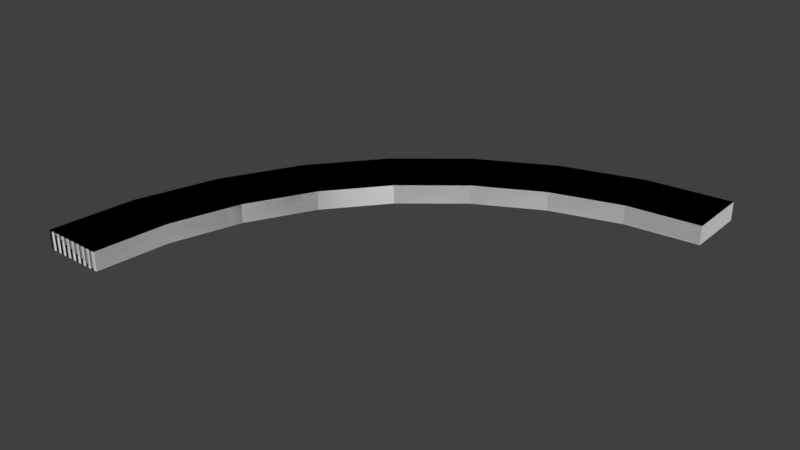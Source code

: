 # Source: quarterCircle.blend  (saved by Blender 2.81.16; exported with 4.5.12 LTS)
import bpy
from mathutils import Matrix  # noqa: F401  (used for matrix-valued properties, if any)

bpy.ops.wm.read_factory_settings(use_empty=True)
scene = bpy.context.scene
scene.name = 'Scene'

# ---- collections
col_collection_1 = bpy.data.collections.new('Collection 1'); scene.collection.children.link(col_collection_1)

# ---- world
world_world = bpy.data.worlds.new('World'); scene.world = world_world
world_world.color = (0.05088, 0.05088, 0.05088)
world_world.use_sun_shadow = False
world_world.sun_shadow_jitter_overblur = 0.0
world_world.cycles.sampling_method = 'MANUAL'

# ---- meshes
me_quartercircle = bpy.data.meshes.new('quarterCircle')
me_quartercircle.from_pydata([(0.0, 1.0, -1.0), (0.0, 1.0, -0.9562), (-1.0, 9.656e-07, -1.0), (-1.0, 9.656e-07, -0.9562), (-0.9808, 0.1951, -1.0), (-0.9808, 0.1951, -0.9562), (-0.9239, 0.3827, -1.0), (-0.9239, 0.3827, -0.9562), (-0.8315, 0.5556, -1.0), (-0.8315, 0.5556, -0.9562), (-0.7071, 0.7071, -1.0), (-0.7071, 0.7071, -0.9562), (-0.5556, 0.8315, -1.0), (-0.5556, 0.8315, -0.9562), (-0.3827, 0.9239, -1.0), (-0.3827, 0.9239, -0.9562), (-0.1951, 0.9808, -1.0), (-0.1951, 0.9808, -0.9562), (-5.489e-08, 0.8542, -1.0), (-5.489e-08, 0.8542, -0.9562), (-0.8542, 8.308e-07, -1.0), (-0.8542, 8.308e-07, -0.9562), (-0.8378, 0.1666, -1.0), (-0.8378, 0.1666, -0.9562), (-0.7892, 0.3269, -1.0), (-0.7892, 0.3269, -0.9562), (-0.7103, 0.4746, -1.0), (-0.7103, 0.4746, -0.9562), (-0.604, 0.604, -1.0), (-0.604, 0.604, -0.9562), (-0.4746, 0.7103, -1.0), (-0.4746, 0.7103, -0.9562), (-0.3269, 0.7892, -1.0), (-0.3269, 0.7892, -0.9562), (-0.1666, 0.8378, -1.0), (-0.1666, 0.8378, -0.9562), (-1.0, 9.656e-07, -0.9562), (-1.0, 9.656e-07, -1.0), (-0.9808, 0.1951, -1.0), (-0.9808, 0.1951, -0.9562), (-0.9239, 0.3827, -1.0), (-0.9239, 0.3827, -0.9562), (-0.8315, 0.5556, -1.0), (-0.8315, 0.5556, -0.9562), (-0.7071, 0.7071, -1.0), (-0.7071, 0.7071, -0.9562), (-0.5556, 0.8315, -1.0), (-0.5556, 0.8315, -0.9562), (-0.3827, 0.9239, -1.0), (-0.3827, 0.9239, -0.9562), (-0.1951, 0.9808, -0.9562), (-0.8542, 8.308e-07, -0.9562), (-0.8542, 8.308e-07, -1.0), (-0.8378, 0.1666, -1.0), (-0.8378, 0.1666, -0.9562), (-0.7892, 0.3269, -1.0), (-0.7892, 0.3269, -0.9562), (-0.7103, 0.4746, -1.0), (-0.7103, 0.4746, -0.9562), (-0.604, 0.604, -1.0), (-0.604, 0.604, -0.9562), (-0.4746, 0.7103, -1.0), (-0.4746, 0.7103, -0.9562), (-0.3269, 0.7892, -1.0), (-0.3269, 0.7892, -0.9562), (-0.1666, 0.8378, -1.0), (-0.1666, 0.8378, -0.9562)], [], [(2, 3, 5, 4), (4, 5, 7, 6), (6, 7, 9, 8), (8, 9, 11, 10), (10, 11, 13, 12), (12, 13, 15, 14), (14, 15, 17, 16), (16, 17, 1, 0), (20, 22, 23, 21), (22, 24, 25, 23), (24, 26, 27, 25), (26, 28, 29, 27), (28, 30, 31, 29), (30, 32, 33, 31), (32, 34, 35, 33), (34, 18, 19, 35), (4, 22, 20, 2), (3, 21, 23, 5), (6, 24, 22, 4), (5, 23, 25, 7), (8, 26, 24, 6), (7, 25, 27, 9), (10, 28, 26, 8), (9, 27, 29, 11), (12, 30, 28, 10), (11, 29, 31, 13), (14, 32, 30, 12), (13, 31, 33, 15), (16, 34, 32, 14), (15, 33, 35, 17), (0, 18, 34, 16), (17, 35, 19, 1), (3, 5, 7, 9, 11, 13, 15, 17, 1, 19, 35, 33, 31, 29, 27, 25, 23, 21), (3, 2, 20, 21), (37, 38, 39, 36), (38, 40, 41, 39), (40, 42, 43, 41), (42, 44, 45, 43), (44, 46, 47, 45), (46, 48, 49, 47), (52, 51, 54, 53), (53, 54, 56, 55), (55, 56, 58, 57), (57, 58, 60, 59), (59, 60, 62, 61), (61, 62, 64, 63), (63, 64, 66, 65), (38, 37, 52, 53), (36, 39, 54, 51), (40, 38, 53, 55), (39, 41, 56, 54), (42, 40, 55, 57), (41, 43, 58, 56), (44, 42, 57, 59), (43, 45, 60, 58), (46, 44, 59, 61), (45, 47, 62, 60), (48, 46, 61, 63), (47, 49, 64, 62), (49, 50, 66, 64), (36, 51, 52, 37), (34, 18, 19, 35, 65, 66), (18, 0, 1, 19)])
_uv = me_quartercircle.uv_layers.new(name='UVMap')
_uv.uv.foreach_set('vector', [1.0, 0.4075, 0.9764, 0.4075, 0.9764, 0.3047, 1.0, 0.3047, 1.0, 0.3047, 0.9764, 0.3047, 0.9764, 0.1998, 1.0, 0.1998, 1.0, 0.1998, 0.9764, 0.1998, 0.9764, 0.0969, 1.0, 0.0969, 1.0, 0.0969, 0.9764, 0.0969, 0.9764, 3.189e-08, 1.0, 0.0, 1.0, 0.8144, 0.9764, 0.8144, 0.9764, 0.7181, 1.0, 0.7181, 1.0, 0.7181, 0.9764, 0.7181, 0.9764, 0.6156, 1.0, 0.6156, 1.0, 0.6156, 0.9764, 0.6156, 0.9764, 0.5107, 1.0, 0.5107, 1.0, 0.5107, 0.9764, 0.5107, 0.9764, 0.4075, 1.0, 0.4075, 0.8911, 0.5945, 0.8911, 0.6831, 0.8675, 0.6831, 0.8675, 0.5945, 0.8911, 0.6831, 0.8911, 0.7726, 0.8675, 0.7726, 0.8675, 0.6831, 0.8911, 0.7726, 0.8911, 0.8596, 0.8675, 0.8596, 0.8675, 0.7726, 0.8911, 0.8596, 0.8911, 0.9409, 0.8675, 0.9409, 0.8675, 0.8596, 0.8911, 0.9405, 0.8911, 0.8595, 0.9146, 0.8595, 0.9146, 0.9405, 0.8911, 0.8595, 0.8911, 0.7726, 0.9146, 0.7726, 0.9146, 0.8595, 0.8911, 0.7726, 0.8911, 0.6831, 0.9146, 0.6831, 0.9146, 0.7726, 0.8911, 0.6831, 0.8911, 0.5945, 0.9146, 0.5945, 0.9146, 0.6831, 0.3041, 0.6756, 0.3694, 0.6323, 0.4266, 0.7015, 0.3711, 0.7567, 0.5844, 0.0, 0.6399, 0.05516, 0.5827, 0.1244, 0.5174, 0.08108, 0.2543, 0.5831, 0.3269, 0.5532, 0.3694, 0.6323, 0.3041, 0.6756, 0.5174, 0.08108, 0.5827, 0.1244, 0.5402, 0.2034, 0.4676, 0.1736, 0.2237, 0.4827, 0.3007, 0.4675, 0.3269, 0.5532, 0.2543, 0.5831, 0.4676, 0.1736, 0.5402, 0.2034, 0.514, 0.2892, 0.437, 0.274, 0.2133, 0.3783, 0.2919, 0.3783, 0.3007, 0.4675, 0.2237, 0.4827, 0.437, 0.274, 0.514, 0.2892, 0.5052, 0.3783, 0.4266, 0.3783, 0.2237, 0.274, 0.3007, 0.2892, 0.2919, 0.3783, 0.2133, 0.3783, 0.4266, 0.3783, 0.5052, 0.3783, 0.514, 0.4675, 0.437, 0.4827, 0.2543, 0.1736, 0.3269, 0.2034, 0.3007, 0.2892, 0.2237, 0.274, 0.437, 0.4827, 0.514, 0.4675, 0.5402, 0.5532, 0.4676, 0.5831, 0.3041, 0.08108, 0.3694, 0.1244, 0.3269, 0.2034, 0.2543, 0.1736, 0.4676, 0.5831, 0.5402, 0.5532, 0.5827, 0.6323, 0.5174, 0.6756, 0.3711, 0.0, 0.4266, 0.05516, 0.3694, 0.1244, 0.3041, 0.08108, 0.5174, 0.6756, 0.5827, 0.6323, 0.6399, 0.7015, 0.5844, 0.7567, 0.1578, 0.7567, 0.09079, 0.6756, 0.04101, 0.5831, 0.01035, 0.4827, 0.0, 0.3783, 0.01035, 0.274, 0.04101, 0.1736, 0.09079, 0.08108, 0.1578, 0.0, 0.2133, 0.05516, 0.1561, 0.1244, 0.1136, 0.2034, 0.08738, 0.2892, 0.07854, 0.3783, 0.08738, 0.4675, 0.1136, 0.5532, 0.1561, 0.6323, 0.2133, 0.7015, 0.6871, 0.7545, 0.6635, 0.7545, 0.6635, 0.6789, 0.6871, 0.6789, 0.8203, 1.0, 0.8203, 0.8964, 0.8439, 0.8964, 0.8439, 1.0, 0.8203, 0.8964, 0.8203, 0.7916, 0.8439, 0.7916, 0.8439, 0.8964, 0.8203, 0.7916, 0.8203, 0.6896, 0.8439, 0.6896, 0.8439, 0.7916, 0.8203, 0.6896, 0.8203, 0.5945, 0.8439, 0.5945, 0.8439, 0.6896, 0.6635, 0.6789, 0.6635, 0.7737, 0.6399, 0.7737, 0.6399, 0.6789, 0.6635, 0.7737, 0.6635, 0.8754, 0.6399, 0.8754, 0.6399, 0.7737, 0.8675, 0.9426, 0.8439, 0.9426, 0.8439, 0.8548, 0.8675, 0.8548, 0.8675, 0.8548, 0.8439, 0.8548, 0.8439, 0.7652, 0.8675, 0.7652, 0.8675, 0.7652, 0.8439, 0.7652, 0.8439, 0.6773, 0.8675, 0.6773, 0.8675, 0.6773, 0.8439, 0.6773, 0.8439, 0.5945, 0.8675, 0.5945, 0.9382, 0.8539, 0.9146, 0.8539, 0.9146, 0.7717, 0.9382, 0.7717, 0.9382, 0.7717, 0.9146, 0.7717, 0.9146, 0.6841, 0.9382, 0.6841, 0.9382, 0.6841, 0.9146, 0.6841, 0.9146, 0.5945, 0.9382, 0.5945, 0.8613, 0.0925, 0.9111, 0.0, 0.9764, 0.04334, 0.9339, 0.1224, 0.7596, 0.6789, 0.701, 0.5917, 0.7702, 0.5549, 0.8203, 0.6294, 0.8307, 0.1929, 0.8613, 0.0925, 0.9339, 0.1224, 0.9077, 0.2081, 0.701, 0.5917, 0.6605, 0.4947, 0.7357, 0.4721, 0.7702, 0.5549, 0.8203, 0.2973, 0.8307, 0.1929, 0.9077, 0.2081, 0.8989, 0.2973, 0.6605, 0.4947, 0.6399, 0.3919, 0.7181, 0.3842, 0.7357, 0.4721, 0.8307, 0.4016, 0.8203, 0.2973, 0.8989, 0.2973, 0.9077, 0.3864, 0.6399, 0.3919, 0.6399, 0.287, 0.7181, 0.2946, 0.7181, 0.3842, 0.8613, 0.502, 0.8307, 0.4016, 0.9077, 0.3864, 0.9339, 0.4722, 0.6399, 0.287, 0.6605, 0.1841, 0.7357, 0.2068, 0.7181, 0.2946, 0.9111, 0.5945, 0.8613, 0.502, 0.9339, 0.4722, 0.9764, 0.5512, 0.6605, 0.1841, 0.701, 0.08721, 0.7702, 0.124, 0.7357, 0.2068, 0.701, 0.08721, 0.7596, 0.0, 0.8203, 0.04948, 0.7702, 0.124, 0.7342, 0.6789, 0.7342, 0.7539, 0.7107, 0.7539, 0.7107, 0.6789, 0.8911, 0.6831, 0.8911, 0.5945, 0.9146, 0.5945, 0.9146, 0.6831, 0.8911, 0.6831, 0.9146, 0.6831, 0.6871, 0.7544, 0.6871, 0.6789, 0.7107, 0.6789, 0.7107, 0.7544])
me_quartercircle.use_remesh_preserve_volume = False
me_quartercircle.use_remesh_preserve_attributes = False
me_quartercircle.use_mirror_vertex_groups = False
me_quartercircle.update()

# ---- objects
ob_quartercircle = bpy.data.objects.new('quarterCircle', me_quartercircle)

# ---- transforms, parenting, visibility, modifiers, constraints
ob_quartercircle.location = (0.6705, -0.1916, 0.9764)
ob_quartercircle.lineart.crease_threshold = 0.0

# ---- collection membership
col_collection_1.objects.link(ob_quartercircle)

# ---- scene / render settings (as saved in the file)
scene.frame_start = 1; scene.frame_end = 250; scene.frame_set(1)
scene.render.engine = 'BLENDER_EEVEE_NEXT'
scene.render.resolution_percentage = 50
scene.render.dither_intensity = 0.0
scene.cycles.use_denoising = False
scene.cycles.samples = 128
scene.cycles.sampling_pattern = 'TABULATED_SOBOL'
scene.cycles.use_adaptive_sampling = False
scene.cycles.use_light_tree = False
scene.cycles.blur_glossy = 0.0
scene.cycles.sample_clamp_indirect = 0.0
scene.view_settings.view_transform = 'Standard'
bpy.context.view_layer.update()

# ---- added for rendering (the .blend has no active camera and no usable light): camera, sun
cam_auto = bpy.data.cameras.new('AutoCamera')
cam_auto.lens = 50.0
cam_auto.sensor_width = 36.0
cam_auto.clip_end = 1000.0
ob_auto_camera = bpy.data.objects.new('AutoCamera', cam_auto)
scene.collection.objects.link(ob_auto_camera)
ob_auto_camera.location = (1.47958, -1.26253, 1.04553)
ob_auto_camera.rotation_euler = (1.09748, -7.21219e-08, 0.694738)
scene.camera = ob_auto_camera
light_auto_sun = bpy.data.lights.new('AutoSun', 'SUN')
light_auto_sun.energy = 3.0
light_auto_sun.angle = 0.0523599
ob_auto_sun = bpy.data.objects.new('AutoSun', light_auto_sun)
scene.collection.objects.link(ob_auto_sun)
ob_auto_sun.rotation_euler = (0.872665, 0.174533, 0.523599)
bpy.context.view_layer.update()
